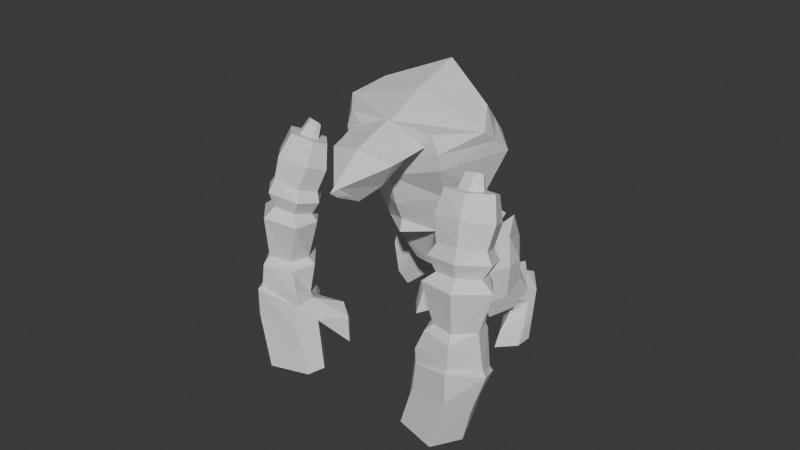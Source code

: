 # Source: GarutiaR.blend  (saved by Blender 4.0.36; exported with 4.5.12 LTS)
import bpy
from mathutils import Matrix  # noqa: F401  (used for matrix-valued properties, if any)

bpy.ops.wm.read_factory_settings(use_empty=True)
scene = bpy.context.scene
scene.name = 'Scene'

# ---- collections
col_collection = bpy.data.collections.new('Collection'); scene.collection.children.link(col_collection)

# ---- materials (node trees are filled in below, after node groups)
mat_material = bpy.data.materials.new('Material')
mat_material.alpha_threshold = 0.0
mat_material.use_transparent_shadow = False
mat_material.roughness = 0.5
mat_material.line_color = (0.0, 0.0, 0.0, 1.0)

# ---- material node trees
mat_material.use_nodes = True; mat_material.node_tree.nodes.clear()
_N = mat_material.node_tree.nodes; _L = mat_material.node_tree.links
n0 = _N.new('ShaderNodeOutputMaterial'); n0.name = 'Material Output'; n0.location = (300, 300)
n1 = _N.new('ShaderNodeBsdfPrincipled'); n1.name = 'Principled BSDF'; n1.location = (10, 300)
n1.inputs[3].default_value = 1.45
_L.new(n1.outputs[0], n0.inputs[0])
n0.is_active_output = True

# ---- world
world_world = bpy.data.worlds.new('World'); scene.world = world_world
world_world.use_nodes = True; world_world.node_tree.nodes.clear()
_N = world_world.node_tree.nodes; _L = world_world.node_tree.links
n0 = _N.new('ShaderNodeOutputWorld'); n0.name = 'World Output'; n0.location = (300, 300)
n1 = _N.new('ShaderNodeBackground'); n1.name = 'Background'; n1.location = (10, 300)
n1.inputs[0].default_value = (0.05088, 0.05088, 0.05088, 1.0)
_L.new(n1.outputs[0], n0.inputs[0])
n0.is_active_output = True
world_world.color = (0.05088, 0.05088, 0.05088)
world_world.use_sun_shadow = False
world_world.sun_shadow_jitter_overblur = 0.0

# ---- meshes
me_cylinder_001 = bpy.data.meshes.new('Cylinder.001')
me_cylinder_001.from_pydata([(0.0, 1.0, -1.0), (3.752e-17, 1.165, 1.203), (0.866, 0.5269, -0.9314), (0.866, 0.6206, 1.214), (0.866, -0.4262, -0.8585), (0.866, -0.05295, 1.348), (6.872e-17, -1.065, -0.7005), (6.155e-17, -0.5972, 1.36), (-0.866, -0.4262, -0.8585), (-0.866, -0.05295, 1.348), (-0.866, 0.5269, -0.9314), (-0.866, 0.6206, 1.214), (6.685e-08, 1.377, -1.251), (1.109, 0.53, -1.359), (1.109, -0.5177, -1.371), (6.685e-08, -1.246, -1.348), (-1.109, -0.5177, -1.371), (-1.109, 0.53, -1.359), (1.162e-07, 1.272, -1.899), (0.7901, 0.5055, -2.009), (0.7901, -0.4069, -2.009), (1.162e-07, -0.863, -2.009), (-0.7901, -0.4069, -2.009), (-0.7901, 0.5055, -2.009), (1.014e-07, 1.406, -2.223), (0.8859, 0.7578, -2.35), (1.237, -0.5065, -2.465), (1.014e-07, -1.291, -2.543), (-1.237, -0.5065, -2.465), (-0.8859, 0.7578, -2.35), (1.118e-07, 1.213, -3.778), (0.8185, 0.6815, -4.085), (0.801, -0.1397, -4.275), (1.118e-07, -0.7206, -4.357), (-0.801, -0.1397, -4.275), (-0.8185, 0.6815, -4.085), (2.766e-17, 1.225, 0.07914), (1.048, 0.6633, 0.1145), (1.048, -0.3233, 0.2391), (7.889e-17, -1.04, 0.3427), (-1.048, -0.3233, 0.2391), (-1.048, 0.6633, 0.1145), (7.452e-08, 1.572, -4.102), (0.8608, 0.8724, -4.329), (0.9459, -0.04783, -5.339), (7.452e-08, -0.957, -4.769), (-1.059, -0.2071, -4.607), (-1.059, 0.8687, -4.312), (7.549e-08, 1.674, -5.628), (1.053, 0.9654, -6.006), (1.025, 0.04517, -5.863), (7.549e-08, -0.8465, -5.853), (-1.379, -0.02724, -5.53), (-1.024, 0.9179, -5.681), (-5.169e-08, 1.871, -5.897), (1.154, 1.111, -6.22), (1.154, 0.06655, -6.186), (-5.169e-08, -1.042, -5.956), (-1.338, 0.06655, -6.186), (-1.443, 0.855, -5.744), (-4.188e-08, 2.352, -9.006), (0.3773, 1.685, -9.213), (0.3773, 0.8942, -9.453), (-0.5345, -0.1028, -9.645), (-1.922, 0.8628, -9.309), (-1.922, 1.653, -9.068), (0.7153, 0.3553, -7.801), (0.7153, 1.401, -7.647), (-1.675, 1.069, -6.737), (-1.44, 0.2704, -7.411), (-4.517e-08, -0.7549, -7.253), (-4.517e-08, 2.197, -6.355), (1.931e-17, 0.7372, 1.241), (0.4457, 0.4572, 1.247), (0.4457, 0.1105, 1.316), (3.167e-17, -0.1696, 1.322), (-0.4457, 0.1105, 1.316), (-0.4457, 0.4572, 1.247), (0.0, 0.6925, 1.83), (0.3054, 0.5585, 1.867), (0.3054, 0.3856, 1.974), (0.0, 0.2516, 2.011), (-0.3054, 0.3856, 1.974), (-0.3054, 0.5585, 1.867), (-0.433, 0.7635, -0.9657), (-0.433, 0.8928, 1.209), (-0.5544, 0.9534, -1.305), (-0.3951, 0.889, -1.954), (-0.4429, 1.082, -2.287), (-0.4093, 0.9474, -3.931), (-0.524, 0.9444, 0.0968), (-0.5296, 1.22, -4.207), (-0.5265, 1.32, -5.817), (-0.669, 1.491, -6.059), (-0.9611, 2.325, -8.916), (-0.7199, 1.756, -6.806), (-0.2228, 0.5972, 1.244), (-0.1527, 0.6255, 1.848), (-1.952, 2.392, -6.498), (-1.968, 2.72, -7.812), (-1.403, 2.463, -6.105), (-1.717, 2.681, -6.723), (-0.1811, 4.632, 3.001), (-0.6515, 6.226, 1.429), (-1.421, 1.319, 1.584), (-1.902, 3.643, -1.567), (-1.414, 7.875, -1.07), (-2.182, 5.359, -3.638), (-1.877, 4.175, -2.236), (-0.8708, 6.789, -0.04138), (-1.941, 7.113, 1.811), (-3.395, 1.963, 0.9158), (-3.213, 3.214, -1.764), (-2.137, 5.926, 3.951), (-1.855, 8.048, -1.033), (-2.685, 5.573, -3.674), (-2.869, 4.547, -2.073), (-1.958, 7.332, 0.5298), (0.3986, 3.299, 2.45), (-1.218, 4.988, -1.133), (-1.238, 6.435, -2.424), (-0.7923, 5.484, -1.518), (-2.262, 6.837, -2.337), (-0.1629, 1.971, 3.275), (-1.731, 0.8951, 3.076), (-2.305, 4.932, 5.692), (-0.4712, 3.241, 4.178), (-3.371, 1.535, 3.288), (-2.9, 3.002, 4.496), (-0.4695, 5.268, 2.036), (-1.505, 2.57, 0.2041), (-2.137, 6.256, 2.451), (-3.288, 2.641, -0.3982), (-0.2804, 3.739, 0.6388), (-0.3255, 3.94, 3.587), (0.0795, 2.65, 2.883), (-2.313, 5.174, 4.436), (-1.442, 1.038, 2.272), (-3.431, 1.62, 1.879), (-0.5605, 5.747, 1.733), (-1.703, 3.107, -0.6816), (-2.02, 6.737, 2.205), (-3.181, 3.204, -1.167), (-0.5072, 4.268, -0.2679), (-1.155, 6.545, -1.821), (-1.24, 7.236, -1.171), (-0.9789, 6.714, -0.6765), (-0.9412, 6.088, -1.386), (-0.566, 6.307, -1.642), (-0.5801, 6.966, -1.4), (-0.182, 6.816, -1.115), (-0.2256, 6.174, -1.384), (-4.435, 6.3, 3.364), (-3.446, 7.322, 1.668), (-5.216, 2.808, 1.907), (-4.03, 4.478, -1.386), (-2.296, 8.221, -0.9952), (-3.187, 5.754, -3.552), (-3.861, 4.954, -2.067), (-3.152, 7.684, 0.1534), (-5.609, 5.656, 2.963), (-3.872, 6.029, -0.9066), (-3.286, 7.239, -2.25), (-4.011, 6.746, -1.244), (-5.722, 4.152, 3.749), (-5.017, 2.184, 3.356), (-4.758, 4.922, 4.544), (-3.996, 6.651, 2.337), (-4.683, 3.817, 0.4754), (-5.044, 5.607, 1.045), (-4.596, 5.615, 3.951), (-5.625, 4.887, 3.37), (-5.263, 2.537, 2.599), (-3.721, 6.986, 2.003), (-4.357, 4.148, -0.4552), (-4.7, 5.913, 0.09005), (-3.234, 7.36, -1.644), (-2.759, 7.832, -1.041), (-3.17, 7.574, -0.4895), (-3.582, 7.124, -1.161), (-3.802, 7.576, -1.365), (-3.442, 8.089, -1.156), (-3.804, 8.236, -0.8059), (-4.111, 7.699, -1.052), (0.1831, 8.314, -3.759), (0.06125, 7.227, -1.244), (0.5181, 7.468, -4.184), (0.1932, 6.123, -1.953), (0.2241, 6.707, -4.952), (-0.5488, 5.961, -5.312), (-0.4276, 5.546, -1.778), (-0.58, 7.008, -4.88), (-0.8785, 6.012, -2.205), (-0.5007, 7.9, -4.093), (-0.7633, 7.459, -3.577), (0.1955, 8.01, -2.364), (0.4924, 6.991, -3.146), (0.3402, 6.152, -3.358), (-0.662, 5.306, -3.765), (-0.7882, 6.661, -3.52), (-0.6554, 7.677, -3.775), (0.3579, 8.973, -3.833), (0.6961, 8.277, -4.892), (0.402, 7.515, -5.659), (-0.374, 6.776, -6.103), (-0.402, 7.816, -5.587), (-0.1266, 8.589, -4.621), (0.455, 8.972, -4.273), (0.5721, 8.506, -4.986), (0.388, 8.043, -5.515), (-0.08899, 7.677, -5.89), (-0.1329, 8.237, -5.469), (0.03717, 8.701, -4.812), (0.6133, 9.664, -4.464), (0.8838, 9.161, -5.153), (0.6946, 8.729, -5.652), (0.1079, 8.162, -5.814), (-0.04763, 9.01, -5.587), (0.04382, 9.476, -4.96), (0.5631, 9.632, -5.879), (0.8673, 9.005, -6.501), (0.6574, 8.499, -6.912), (-0.1574, 7.961, -7.196), (-0.2717, 8.855, -6.829), (-0.08639, 9.387, -6.296), (0.4815, 9.683, -7.493), (0.8158, 9.058, -7.614), (0.5658, 8.361, -7.824), (-0.2572, 7.77, -7.91), (-0.3631, 8.706, -7.689), (-0.1339, 9.47, -7.482), (-0.02128, 9.431, -5.628), (-0.1597, 8.933, -6.208), (0.04844, 8.292, -6.409), (0.676, 8.614, -6.282), (0.8756, 9.083, -5.827), (0.5882, 9.648, -5.172), (0.3626, 9.343, -7.561), (0.5564, 8.981, -7.631), (0.4115, 8.577, -7.753), (-0.01828, 8.354, -7.767), (-0.1271, 8.784, -7.704), (0.005769, 9.223, -7.566), (-3.644, 9.815, -3.432), (-3.811, 8.746, -0.9137), (-4.37, 9.386, -3.767), (-4.532, 7.976, -1.55), (-4.59, 8.595, -4.541), (-4.376, 7.462, -4.985), (-4.299, 7.064, -1.447), (-3.793, 8.268, -4.605), (-3.757, 7.141, -1.959), (-3.335, 9.012, -3.851), (-3.286, 8.449, -3.362), (-3.654, 9.52, -2.036), (-4.473, 8.938, -2.722), (-4.785, 8.162, -2.921), (-4.441, 6.788, -3.443), (-3.651, 7.784, -3.276), (-3.288, 8.709, -3.551), (-3.469, 10.47, -3.506), (-4.193, 10.19, -4.474), (-4.412, 9.404, -5.248), (-4.201, 8.277, -5.776), (-3.615, 9.076, -5.313), (-3.354, 9.855, -4.346), (-3.594, 10.56, -3.927), (-3.992, 10.3, -4.597), (-4.127, 9.814, -5.13), (-3.965, 9.197, -5.559), (-3.611, 9.602, -5.172), (-3.45, 10.07, -4.514), (-3.402, 11.24, -4.122), (-3.938, 11.05, -4.742), (-4.051, 10.59, -5.247), (-3.877, 9.725, -5.474), (-3.313, 10.29, -5.309), (-3.092, 10.71, -4.692), (-3.528, 11.24, -5.53), (-4.144, 10.97, -6.073), (-4.268, 10.43, -6.491), (-3.911, 9.433, -6.876), (-3.343, 10.06, -6.567), (-3.174, 10.6, -6.033), (-3.61, 11.29, -7.144), (-4.196, 11.02, -7.186), (-4.359, 10.29, -7.403), (-4.0, 9.238, -7.59), (-3.434, 9.911, -7.427), (-3.221, 10.68, -7.218), (-3.133, 10.65, -5.362), (-3.328, 10.18, -5.938), (-3.829, 9.813, -6.078), (-4.16, 10.51, -5.869), (-4.041, 11.01, -5.407), (-3.465, 11.24, -4.826), (-3.688, 10.93, -7.215), (-4.028, 10.78, -7.24), (-4.123, 10.36, -7.366), (-3.89, 9.873, -7.436), (-3.586, 10.14, -7.409), (-3.463, 10.58, -7.27), (-4.031, -0.6556, 0.4888), (-2.595, -0.329, 1.883), (-3.532, 1.063, 0.9839), (-1.92, 0.9561, 2.53), (-3.366, 1.444, 2.032), (-4.148, -1.169, 0.8231), (-3.88, 0.2469, 0.07767), (-2.321, 0.2325, 2.141), (-3.137, 0.4591, 0.8419), (-3.625, 1.1, 0.9919), (-3.407, 1.39, 3.345), (-4.218, -0.9575, 0.4231), (-3.891, -0.1656, 2.308), (-4.335, -1.439, 0.668), (-3.457, 1.494, 2.014), (-3.645, 0.619, 2.864), (-3.908, 0.2578, 0.08005), (-4.214, -0.5837, 0.5045), (-5.052, 0.6346, 2.093), (-3.718, 1.137, 0.9999), (-4.894, 2.123, 2.783), (-3.553, 1.517, 2.048), (-4.335, -1.096, 0.839), (-3.936, 0.2688, 0.08244), (-4.969, 1.271, 2.367), (-4.345, 0.9329, 0.945), (-6.783, 3.661, -0.4211), (-6.467, 3.702, 1.755), (-7.699, 3.887, -0.2004), (-7.424, 3.873, 1.922), (-8.157, 3.113, -0.08827), (-7.74, 3.323, 2.083), (-7.761, 1.979, -0.03802), (-7.313, 2.271, 1.984), (-6.773, 1.891, -0.3542), (-6.356, 2.1, 1.817), (-6.315, 2.664, -0.4663), (-6.04, 2.65, 1.656), (-6.625, 3.976, -0.6854), (-7.937, 4.078, -0.5865), (-8.451, 3.232, -0.5547), (-7.919, 1.86, -0.6722), (-6.679, 1.667, -0.8953), (-6.165, 2.513, -0.927), (-6.745, 3.918, -1.323), (-7.763, 3.861, -1.279), (-8.21, 3.123, -1.24), (-7.801, 2.197, -1.343), (-6.947, 2.008, -1.483), (-6.501, 2.746, -1.521), (-6.714, 4.04, -1.65), (-7.753, 4.146, -1.613), (-8.664, 3.377, -1.62), (-8.068, 1.874, -1.855), (-6.687, 1.632, -2.0), (-6.337, 2.896, -1.885), (-6.974, 3.949, -3.183), (-7.921, 4.11, -3.339), (-8.329, 3.442, -3.496), (-7.982, 2.41, -3.676), (-7.049, 2.311, -3.742), (-6.613, 2.954, -3.59), (-6.557, 3.798, 0.6388), (-7.666, 4.082, 0.8583), (-8.135, 3.279, 1.023), (-7.638, 1.956, 0.9946), (-6.461, 1.8, 0.7011), (-5.991, 2.602, 0.5364), (-6.833, 4.252, -3.519), (-7.887, 4.304, -3.582), (-8.513, 3.663, -4.532), (-8.141, 2.237, -4.074), (-6.911, 2.088, -4.108), (-6.353, 2.945, -3.861), (-6.946, 4.398, -5.035), (-8.174, 4.585, -5.219), (-8.586, 3.815, -5.043), (-8.203, 2.371, -5.153), (-6.666, 2.046, -5.079), (-6.503, 3.067, -5.213), (-6.878, 4.569, -5.31), (-8.206, 4.783, -5.421), (-8.713, 3.937, -5.344), (-8.309, 2.217, -5.247), (-6.722, 2.179, -5.726), (-6.205, 2.723, -5.337), (-6.974, 5.087, -8.411), (-7.623, 4.823, -8.53), (-8.036, 4.194, -8.735), (-7.816, 2.753, -9.024), (-6.199, 2.54, -8.944), (-5.786, 3.169, -8.738), (-8.394, 3.928, -7.023), (-7.866, 4.767, -6.914), (-6.021, 2.774, -6.365), (-6.672, 2.323, -6.965), (-8.307, 2.504, -6.544), (-6.767, 4.851, -5.777), (-6.672, 3.355, 1.811), (-7.165, 3.443, 1.897), (-7.327, 3.16, 1.979), (-7.108, 2.619, 1.928), (-6.615, 2.531, 1.842), (-6.453, 2.814, 1.76), (-6.632, 3.294, 2.396), (-6.937, 3.4, 2.485), (-7.011, 3.255, 2.598), (-6.828, 2.93, 2.594), (-6.522, 2.824, 2.505), (-6.449, 2.968, 2.392), (-6.549, 3.162, -0.4437), (-6.254, 3.176, 1.706), (-6.395, 3.244, -0.8062), (-6.623, 3.332, -1.422), (-6.525, 3.468, -1.767), (-6.793, 3.452, -3.387), (-6.274, 3.2, 0.5876), (-6.593, 3.599, -3.69), (-6.718, 3.748, -5.288), (-6.546, 3.796, -5.557), (-6.209, 4.383, -8.468), (-6.455, 4.006, -6.316), (-6.563, 3.084, 1.785), (-6.54, 3.131, 2.394), (-5.127, 3.637, -6.227), (-5.093, 3.946, -7.545), (-5.489, 4.065, -5.756), (-5.197, 4.046, -6.426)], [], [(36, 1, 3, 37), (37, 3, 5, 38), (38, 5, 7, 39), (39, 7, 9, 40), (40, 9, 11, 41), (90, 85, 1, 36), (84, 0, 12, 86), (6, 8, 16, 15), (2, 4, 14, 13), (8, 10, 17, 16), (0, 2, 13, 12), (4, 6, 15, 14), (86, 12, 18, 87), (15, 16, 22, 21), (13, 14, 20, 19), (16, 17, 23, 22), (14, 15, 21, 20), (12, 13, 19, 18), (21, 22, 28, 27), (19, 20, 26, 25), (22, 23, 29, 28), (20, 21, 27, 26), (18, 19, 25, 24), (87, 18, 24, 88), (88, 24, 30, 89), (27, 28, 34, 33), (25, 26, 32, 31), (28, 29, 35, 34), (26, 27, 33, 32), (24, 25, 31, 30), (84, 90, 36, 0), (8, 40, 41, 10), (6, 39, 40, 8), (4, 38, 39, 6), (2, 37, 38, 4), (0, 36, 37, 2), (31, 32, 44, 43), (34, 35, 47, 46), (32, 33, 45, 44), (30, 31, 43, 42), (89, 30, 42, 91), (33, 34, 46, 45), (46, 47, 53, 52), (44, 45, 51, 50), (42, 43, 49, 48), (91, 42, 48, 92), (45, 46, 52, 51), (43, 44, 50, 49), (50, 51, 57, 56), (48, 49, 55, 54), (92, 48, 54, 93), (51, 52, 58, 57), (49, 50, 56, 55), (52, 53, 59, 58), (67, 66, 62, 61), (69, 68, 65, 64), (66, 70, 63, 62), (71, 67, 61, 60), (95, 71, 60, 94), (70, 69, 64, 63), (57, 58, 69, 70), (93, 54, 71, 95), (54, 55, 67, 71), (56, 57, 70, 66), (58, 59, 68, 69), (55, 56, 66, 67), (61, 62, 63, 64, 65, 94, 60), (9, 7, 75, 76), (5, 3, 73, 74), (11, 9, 76, 77), (7, 5, 74, 75), (85, 11, 77, 96), (3, 1, 72, 73), (96, 77, 83, 97), (76, 75, 81, 82), (74, 73, 79, 80), (77, 76, 82, 83), (75, 74, 80, 81), (73, 72, 78, 79), (72, 96, 97, 78), (1, 85, 96, 72), (93, 95, 101, 100), (68, 95, 94, 65), (53, 92, 93, 59), (47, 91, 92, 53), (35, 89, 91, 47), (10, 41, 90, 84), (29, 88, 89, 35), (23, 87, 88, 29), (17, 86, 87, 23), (10, 84, 86, 17), (41, 11, 85, 90), (98, 100, 101, 99), (68, 59, 98, 99), (95, 68, 99, 101), (59, 93, 100, 98), (78, 97, 83, 82, 81, 80, 79), (133, 118, 104, 130), (131, 113, 102, 129), (122, 120, 107, 115), (121, 108, 107, 120), (117, 109, 106, 114), (110, 103, 109, 117), (119, 105, 108, 121), (105, 112, 116, 108), (108, 116, 115, 107), (130, 104, 111, 132), (134, 136, 125, 126), (135, 134, 126, 123), (103, 119, 121, 109), (109, 121, 147, 146), (114, 106, 120, 122), (129, 102, 118, 133), (123, 128, 127, 124), (126, 125, 128, 123), (138, 137, 124, 127), (137, 135, 123, 124), (139, 129, 133, 143), (140, 130, 132, 142), (141, 131, 129, 139), (143, 133, 130, 140), (104, 118, 135, 137), (111, 104, 137, 138), (118, 102, 134, 135), (102, 113, 136, 134), (119, 143, 140, 105), (110, 141, 139, 103), (105, 140, 142, 112), (103, 139, 143, 119), (147, 144, 148, 151), (106, 109, 146, 145), (121, 120, 144, 147), (120, 106, 145, 144), (145, 146, 150, 149), (146, 147, 151, 150), (144, 145, 149, 148), (149, 150, 151, 148), (169, 168, 154, 160), (131, 167, 152, 113), (122, 115, 157, 162), (163, 162, 157, 158), (117, 114, 156, 159), (110, 117, 159, 153), (161, 163, 158, 155), (155, 158, 116, 112), (158, 157, 115, 116), (168, 132, 111, 154), (170, 166, 125, 136), (171, 164, 166, 170), (153, 159, 163, 161), (159, 178, 179, 163), (114, 122, 162, 156), (167, 169, 160, 152), (164, 165, 127, 128), (166, 164, 128, 125), (138, 127, 165, 172), (172, 165, 164, 171), (173, 175, 169, 167), (174, 142, 132, 168), (141, 173, 167, 131), (175, 174, 168, 169), (154, 172, 171, 160), (111, 138, 172, 154), (160, 171, 170, 152), (152, 170, 136, 113), (161, 155, 174, 175), (110, 153, 173, 141), (155, 112, 142, 174), (153, 161, 175, 173), (179, 183, 180, 176), (156, 177, 178, 159), (163, 179, 176, 162), (162, 176, 177, 156), (177, 181, 182, 178), (178, 182, 183, 179), (176, 180, 181, 177), (181, 180, 183, 182), (195, 185, 187, 196), (196, 187, 197), (197, 187, 190, 198), (198, 190, 192, 199), (199, 192, 194, 200), (200, 194, 185, 195), (193, 200, 195, 184), (191, 199, 200, 193), (189, 198, 199, 191), (188, 197, 198, 189), (186, 196, 197, 188), (184, 195, 196, 186), (193, 184, 201, 206), (189, 191, 205, 204), (186, 188, 203, 202), (191, 193, 206, 205), (184, 186, 202, 201), (188, 189, 204, 203), (205, 206, 212, 211), (203, 204, 210, 209), (201, 202, 208, 207), (206, 201, 207, 212), (204, 205, 211, 210), (202, 203, 209, 208), (207, 208, 214, 213), (212, 207, 213, 218), (210, 211, 217, 216), (208, 209, 215, 214), (211, 212, 218, 217), (209, 210, 216, 215), (232, 231, 224, 223), (234, 233, 222, 221), (236, 235, 220, 219), (231, 236, 219, 224), (233, 232, 223, 222), (235, 234, 221, 220), (222, 223, 229, 228), (220, 221, 227, 226), (223, 224, 230, 229), (221, 222, 228, 227), (219, 220, 226, 225), (224, 219, 225, 230), (214, 215, 234, 235), (216, 217, 232, 233), (218, 213, 236, 231), (213, 214, 235, 236), (215, 216, 233, 234), (217, 218, 231, 232), (230, 225, 237, 242), (228, 229, 241, 240), (226, 227, 239, 238), (229, 230, 242, 241), (227, 228, 240, 239), (225, 226, 238, 237), (238, 239, 240, 241, 242, 237), (185, 192, 190, 187), (192, 185, 194), (254, 255, 246, 244), (255, 256, 246), (256, 257, 249, 246), (257, 258, 251, 249), (258, 259, 253, 251), (259, 254, 244, 253), (252, 243, 254, 259), (250, 252, 259, 258), (248, 250, 258, 257), (247, 248, 257, 256), (245, 247, 256, 255), (243, 245, 255, 254), (252, 265, 260, 243), (248, 263, 264, 250), (245, 261, 262, 247), (250, 264, 265, 252), (243, 260, 261, 245), (247, 262, 263, 248), (264, 270, 271, 265), (262, 268, 269, 263), (260, 266, 267, 261), (265, 271, 266, 260), (263, 269, 270, 264), (261, 267, 268, 262), (266, 272, 273, 267), (271, 277, 272, 266), (269, 275, 276, 270), (267, 273, 274, 268), (270, 276, 277, 271), (268, 274, 275, 269), (291, 282, 283, 290), (293, 280, 281, 292), (295, 278, 279, 294), (290, 283, 278, 295), (292, 281, 282, 291), (294, 279, 280, 293), (281, 287, 288, 282), (279, 285, 286, 280), (282, 288, 289, 283), (280, 286, 287, 281), (278, 284, 285, 279), (283, 289, 284, 278), (273, 294, 293, 274), (275, 292, 291, 276), (277, 290, 295, 272), (272, 295, 294, 273), (274, 293, 292, 275), (276, 291, 290, 277), (289, 301, 296, 284), (287, 299, 300, 288), (285, 297, 298, 286), (288, 300, 301, 289), (286, 298, 299, 287), (284, 296, 297, 285), (297, 296, 301, 300, 299, 298), (244, 246, 249, 251), (251, 253, 244), (316, 312, 305, 306), (310, 309, 303, 307), (318, 308, 302, 313), (308, 310, 307, 302), (311, 316, 306, 304), (304, 306, 310, 308), (311, 304, 308, 318), (306, 305, 309, 310), (305, 312, 317, 309), (302, 307, 315, 313), (309, 317, 314, 303), (307, 303, 314, 315), (316, 323, 322, 312), (327, 324, 320, 326), (318, 313, 319, 325), (325, 319, 324, 327), (311, 321, 323, 316), (321, 325, 327, 323), (311, 318, 325, 321), (323, 327, 326, 322), (322, 326, 317, 312), (319, 313, 315, 324), (326, 320, 314, 317), (324, 315, 314, 320), (364, 329, 331, 365), (365, 331, 333, 366), (366, 333, 335, 367), (367, 335, 337, 368), (368, 337, 339, 369), (418, 413, 329, 364), (412, 328, 340, 414), (334, 336, 344, 343), (330, 332, 342, 341), (336, 338, 345, 344), (328, 330, 341, 340), (332, 334, 343, 342), (414, 340, 346, 415), (343, 344, 350, 349), (341, 342, 348, 347), (344, 345, 351, 350), (342, 343, 349, 348), (340, 341, 347, 346), (349, 350, 356, 355), (347, 348, 354, 353), (350, 351, 357, 356), (348, 349, 355, 354), (346, 347, 353, 352), (415, 346, 352, 416), (416, 352, 358, 417), (355, 356, 362, 361), (353, 354, 360, 359), (356, 357, 363, 362), (354, 355, 361, 360), (352, 353, 359, 358), (412, 418, 364, 328), (336, 368, 369, 338), (334, 367, 368, 336), (332, 366, 367, 334), (330, 365, 366, 332), (328, 364, 365, 330), (359, 360, 372, 371), (362, 363, 375, 374), (360, 361, 373, 372), (358, 359, 371, 370), (417, 358, 370, 419), (361, 362, 374, 373), (374, 375, 381, 380), (372, 373, 379, 378), (370, 371, 377, 376), (419, 370, 376, 420), (373, 374, 380, 379), (371, 372, 378, 377), (378, 379, 385, 384), (376, 377, 383, 382), (420, 376, 382, 421), (379, 380, 386, 385), (377, 378, 384, 383), (380, 381, 387, 386), (395, 394, 390, 389), (397, 396, 393, 392), (394, 398, 391, 390), (399, 395, 389, 388), (423, 399, 388, 422), (398, 397, 392, 391), (385, 386, 397, 398), (421, 382, 399, 423), (382, 383, 395, 399), (384, 385, 398, 394), (386, 387, 396, 397), (383, 384, 394, 395), (389, 390, 391, 392, 393, 422, 388), (337, 335, 403, 404), (333, 331, 401, 402), (339, 337, 404, 405), (335, 333, 402, 403), (413, 339, 405, 424), (331, 329, 400, 401), (424, 405, 411, 425), (404, 403, 409, 410), (402, 401, 407, 408), (405, 404, 410, 411), (403, 402, 408, 409), (401, 400, 406, 407), (400, 424, 425, 406), (329, 413, 424, 400), (421, 423, 429, 428), (396, 423, 422, 393), (381, 420, 421, 387), (375, 419, 420, 381), (363, 417, 419, 375), (338, 369, 418, 412), (357, 416, 417, 363), (351, 415, 416, 357), (345, 414, 415, 351), (338, 412, 414, 345), (369, 339, 413, 418), (426, 428, 429, 427), (396, 387, 426, 427), (423, 396, 427, 429), (387, 421, 428, 426), (406, 425, 411, 410, 409, 408, 407)])
_uv = me_cylinder_001.uv_layers.new(name='UVMap')
_uv.uv.foreach_set('vector', [0.2222, 0.7286, 0.2231, 0.77, 0.1856, 0.7723, 0.1786, 0.7319, 0.6927, 0.4811, 0.6885, 0.522, 0.6648, 0.5206, 0.6584, 0.4851, 0.6584, 0.4851, 0.6648, 0.5206, 0.631, 0.5339, 0.6142, 0.4949, 0.617, 0.2187, 0.6072, 0.2583, 0.5697, 0.2569, 0.5704, 0.2145, 0.7818, 0.4869, 0.7655, 0.5246, 0.7452, 0.514, 0.7483, 0.4803, 0.7285, 0.4794, 0.7296, 0.5168, 0.712, 0.5181, 0.7079, 0.4794, 0.7299, 0.4395, 0.7115, 0.4389, 0.7038, 0.4244, 0.7298, 0.4242, 0.6179, 0.1804, 0.5785, 0.1742, 0.5735, 0.1537, 0.6222, 0.1561, 0.686, 0.4416, 0.6503, 0.4465, 0.6495, 0.4262, 0.6852, 0.4242, 0.7868, 0.4469, 0.7497, 0.4404, 0.7544, 0.423, 0.7924, 0.4243, 0.2164, 0.6886, 0.1803, 0.6927, 0.1718, 0.6768, 0.2231, 0.6734, 0.6503, 0.4465, 0.6099, 0.4554, 0.6037, 0.4319, 0.6495, 0.4262, 0.7298, 0.4242, 0.7038, 0.4244, 0.7071, 0.4007, 0.7279, 0.3987, 0.6222, 0.1561, 0.5735, 0.1537, 0.5819, 0.1286, 0.6154, 0.1289, 0.6852, 0.4242, 0.6495, 0.4262, 0.6454, 0.3995, 0.6822, 0.3986, 0.7924, 0.4243, 0.7544, 0.423, 0.7504, 0.3955, 0.7878, 0.3955, 0.6495, 0.4262, 0.6037, 0.4319, 0.6085, 0.4048, 0.6454, 0.3995, 0.2231, 0.6734, 0.1718, 0.6768, 0.177, 0.6507, 0.2176, 0.6499, 0.6154, 0.1289, 0.5819, 0.1286, 0.5697, 0.1083, 0.6235, 0.1051, 0.6822, 0.3986, 0.6454, 0.3995, 0.6467, 0.3773, 0.6927, 0.383, 0.7878, 0.3955, 0.7504, 0.3955, 0.7431, 0.3803, 0.7926, 0.373, 0.6454, 0.3995, 0.6085, 0.4048, 0.5965, 0.3837, 0.6467, 0.3773, 0.2176, 0.6499, 0.177, 0.6507, 0.1794, 0.6349, 0.2199, 0.6372, 0.7279, 0.3987, 0.7071, 0.4007, 0.7032, 0.3883, 0.7235, 0.3845, 0.7235, 0.3845, 0.7032, 0.3883, 0.7032, 0.3299, 0.721, 0.323, 0.6235, 0.1051, 0.5697, 0.1083, 0.5755, 0.03882, 0.6119, 0.03628, 0.6927, 0.383, 0.6467, 0.3773, 0.643, 0.3116, 0.6796, 0.313, 0.7926, 0.373, 0.7431, 0.3803, 0.7398, 0.3159, 0.7698, 0.3048, 0.6467, 0.3773, 0.5965, 0.3837, 0.6048, 0.311, 0.643, 0.3116, 0.2199, 0.6372, 0.1794, 0.6349, 0.176, 0.5712, 0.2125, 0.5802, 0.7299, 0.4395, 0.7285, 0.4794, 0.7079, 0.4794, 0.7115, 0.4389, 0.7868, 0.4469, 0.7818, 0.4869, 0.7483, 0.4803, 0.7497, 0.4404, 0.6179, 0.1804, 0.617, 0.2187, 0.5704, 0.2145, 0.5785, 0.1742, 0.6503, 0.4465, 0.6584, 0.4851, 0.6142, 0.4949, 0.6099, 0.4554, 0.686, 0.4416, 0.6927, 0.4811, 0.6584, 0.4851, 0.6503, 0.4465, 0.2164, 0.6886, 0.2222, 0.7286, 0.1786, 0.7319, 0.1803, 0.6927, 0.4255, 0.7936, 0.3952, 0.7906, 0.3938, 0.7516, 0.4313, 0.7839, 0.8819, 0.5215, 0.8533, 0.5138, 0.8537, 0.5017, 0.8902, 0.5076, 0.3952, 0.7906, 0.3597, 0.7959, 0.3512, 0.781, 0.3938, 0.7516, 0.8995, 0.2088, 0.867, 0.2029, 0.8686, 0.1929, 0.9051, 0.1942, 0.8358, 0.519, 0.8182, 0.5236, 0.8108, 0.508, 0.8333, 0.505, 0.8903, 0.806, 0.859, 0.7998, 0.857, 0.7862, 0.8986, 0.7931, 0.8902, 0.5076, 0.8537, 0.5017, 0.8594, 0.4543, 0.8949, 0.4705, 0.3938, 0.7516, 0.3512, 0.781, 0.3463, 0.7419, 0.3947, 0.7321, 0.9051, 0.1942, 0.8686, 0.1929, 0.8566, 0.1397, 0.899, 0.1452, 0.8333, 0.505, 0.8108, 0.508, 0.8119, 0.4533, 0.8354, 0.448, 0.8986, 0.7931, 0.857, 0.7862, 0.8541, 0.7543, 0.9066, 0.759, 0.4313, 0.7839, 0.3938, 0.7516, 0.3947, 0.7321, 0.4272, 0.7229, 0.3947, 0.7321, 0.3463, 0.7419, 0.3399, 0.7363, 0.3951, 0.72, 0.899, 0.1452, 0.8566, 0.1397, 0.8557, 0.1308, 0.9013, 0.1347, 0.8354, 0.448, 0.8119, 0.4533, 0.8081, 0.4416, 0.8363, 0.4361, 0.9066, 0.759, 0.8541, 0.7543, 0.8597, 0.7337, 0.9121, 0.7545, 0.4272, 0.7229, 0.3947, 0.7321, 0.3951, 0.72, 0.4313, 0.7132, 0.8949, 0.4705, 0.8594, 0.4543, 0.8728, 0.4467, 0.9052, 0.4459, 0.4297, 0.657, 0.3908, 0.6605, 0.3951, 0.5945, 0.426, 0.5962, 0.915, 0.3992, 0.8773, 0.4115, 0.8823, 0.3222, 0.9135, 0.3218, 0.3908, 0.6605, 0.3426, 0.6852, 0.3438, 0.5893, 0.3951, 0.5945, 0.9051, 0.117, 0.8635, 0.0823, 0.8676, 0.02994, 0.8931, 0.03207, 0.8338, 0.4062, 0.8016, 0.4218, 0.8019, 0.3218, 0.8379, 0.3232, 0.9168, 0.712, 0.8627, 0.6937, 0.8541, 0.6284, 0.9095, 0.6307, 0.9121, 0.7545, 0.8597, 0.7337, 0.8627, 0.6937, 0.9168, 0.712, 0.8363, 0.4361, 0.8081, 0.4416, 0.8016, 0.4218, 0.8338, 0.4062, 0.9013, 0.1347, 0.8557, 0.1308, 0.8635, 0.0823, 0.9051, 0.117, 0.3951, 0.72, 0.3399, 0.7363, 0.3426, 0.6852, 0.3908, 0.6605, 0.9052, 0.4459, 0.8728, 0.4467, 0.8773, 0.4115, 0.915, 0.3992, 0.4313, 0.7132, 0.3951, 0.72, 0.3908, 0.6605, 0.4297, 0.657, 0.9411, 0.9744, 0.9237, 0.9552, 0.9237, 0.9125, 0.9774, 0.907, 0.9948, 0.9262, 0.9869, 0.9623, 0.9645, 0.9827, 0.5697, 0.2569, 0.6072, 0.2583, 0.5984, 0.2713, 0.5791, 0.2706, 0.6648, 0.5206, 0.6885, 0.522, 0.68, 0.5375, 0.665, 0.5366, 0.7452, 0.514, 0.7655, 0.5246, 0.7524, 0.5354, 0.7408, 0.529, 0.631, 0.5339, 0.6648, 0.5206, 0.665, 0.5366, 0.644, 0.5436, 0.7296, 0.5168, 0.7452, 0.514, 0.7408, 0.529, 0.7303, 0.5297, 0.1856, 0.7723, 0.2231, 0.77, 0.2156, 0.7838, 0.1963, 0.785, 0.7303, 0.5297, 0.7408, 0.529, 0.7333, 0.5522, 0.7274, 0.5515, 0.5791, 0.2706, 0.5984, 0.2713, 0.5894, 0.2996, 0.5773, 0.2972, 0.665, 0.5366, 0.68, 0.5375, 0.6794, 0.5636, 0.6723, 0.5664, 0.7408, 0.529, 0.7524, 0.5354, 0.7386, 0.557, 0.7333, 0.5522, 0.644, 0.5436, 0.665, 0.5366, 0.6723, 0.5664, 0.6607, 0.5713, 0.1963, 0.785, 0.2156, 0.7838, 0.2159, 0.8055, 0.2038, 0.8074, 0.7209, 0.5301, 0.7303, 0.5297, 0.7274, 0.5515, 0.7215, 0.5507, 0.712, 0.5181, 0.7296, 0.5168, 0.7303, 0.5297, 0.7209, 0.5301, 0.9933, 0.784, 0.9642, 0.7828, 0.9541, 0.7338, 0.9797, 0.7413, 0.8773, 0.4115, 0.8338, 0.4062, 0.8379, 0.3232, 0.8823, 0.3222, 0.8594, 0.4543, 0.8354, 0.448, 0.8363, 0.4361, 0.8728, 0.4467, 0.8537, 0.5017, 0.8333, 0.505, 0.8354, 0.448, 0.8594, 0.4543, 0.8533, 0.5138, 0.8358, 0.519, 0.8333, 0.505, 0.8537, 0.5017, 0.7497, 0.4404, 0.7483, 0.4803, 0.7285, 0.4794, 0.7299, 0.4395, 0.7431, 0.3803, 0.7235, 0.3845, 0.721, 0.323, 0.7398, 0.3159, 0.7504, 0.3955, 0.7279, 0.3987, 0.7235, 0.3845, 0.7431, 0.3803, 0.7544, 0.423, 0.7298, 0.4242, 0.7279, 0.3987, 0.7504, 0.3955, 0.7497, 0.4404, 0.7299, 0.4395, 0.7298, 0.4242, 0.7544, 0.423, 0.7483, 0.4803, 0.7452, 0.514, 0.7296, 0.5168, 0.7285, 0.4794, 0.7565, 0.9046, 0.7347, 0.9167, 0.746, 0.8925, 0.7636, 0.8554, 0.9858, 0.1931, 0.9598, 0.2212, 0.9516, 0.1561, 0.9858, 0.12, 0.9642, 0.7828, 0.9209, 0.7828, 0.9209, 0.7097, 0.9541, 0.7338, 0.7636, 0.9698, 0.7262, 0.9606, 0.7347, 0.9167, 0.7565, 0.9046, 0.3268, 0.7871, 0.3222, 0.7912, 0.3177, 0.7954, 0.3109, 0.7924, 0.3108, 0.7801, 0.32, 0.7718, 0.3268, 0.7748, 0.5158, 0.3933, 0.5303, 0.4744, 0.4309, 0.451, 0.4465, 0.3883, 0.16, 0.6041, 0.1672, 0.6596, 0.07694, 0.6484, 0.08498, 0.6046, 0.5198, 0.8091, 0.534, 0.8523, 0.4714, 0.8543, 0.4591, 0.8406, 0.54, 0.9037, 0.4726, 0.9131, 0.4714, 0.8543, 0.534, 0.8523, 0.141, 0.8962, 0.09205, 0.9136, 0.09171, 0.859, 0.1025, 0.8465, 0.1715, 0.9362, 0.1191, 0.9651, 0.09205, 0.9136, 0.141, 0.8962, 0.5266, 0.9287, 0.4677, 0.9464, 0.4726, 0.9131, 0.54, 0.9037, 0.4677, 0.9464, 0.4124, 0.9513, 0.433, 0.9016, 0.4726, 0.9131, 0.4726, 0.9131, 0.433, 0.9016, 0.4591, 0.8406, 0.4714, 0.8543, 0.4465, 0.3883, 0.4309, 0.451, 0.3656, 0.4096, 0.3812, 0.3521, 0.07091, 0.6801, 0.1601, 0.6933, 0.1667, 0.7412, 0.06561, 0.7123, 0.01581, 0.6883, 0.07091, 0.6801, 0.06561, 0.7123, 0.008375, 0.7187, 0.1191, 0.9651, 0.01613, 0.9364, 0.01917, 0.9085, 0.09205, 0.9136, 0.09205, 0.9136, 0.01917, 0.9085, 0.03908, 0.8956, 0.07361, 0.8983, 0.1025, 0.8465, 0.09171, 0.859, 0.02326, 0.8569, 0.04336, 0.8182, 0.08498, 0.6046, 0.07694, 0.6484, 0.02146, 0.6572, 0.008375, 0.5861, 0.478, 0.5128, 0.3782, 0.5834, 0.3585, 0.5078, 0.415, 0.4972, 0.06561, 0.7123, 0.1667, 0.7412, 0.09611, 0.7952, 0.008375, 0.7187, 0.3585, 0.4498, 0.4262, 0.4744, 0.415, 0.4972, 0.3585, 0.5078, 0.4262, 0.4744, 0.504, 0.4947, 0.478, 0.5128, 0.415, 0.4972, 0.09521, 0.5853, 0.08498, 0.6046, 0.008375, 0.5861, 0.01023, 0.5456, 0.4484, 0.3466, 0.4465, 0.3883, 0.3812, 0.3521, 0.394, 0.3156, 0.1634, 0.5837, 0.16, 0.6041, 0.08498, 0.6046, 0.09521, 0.5853, 0.5175, 0.3503, 0.5158, 0.3933, 0.4465, 0.3883, 0.4484, 0.3466, 0.4309, 0.451, 0.5303, 0.4744, 0.504, 0.4947, 0.4262, 0.4744, 0.3656, 0.4096, 0.4309, 0.451, 0.4262, 0.4744, 0.3585, 0.4498, 0.02146, 0.6572, 0.07694, 0.6484, 0.07091, 0.6801, 0.01581, 0.6883, 0.07694, 0.6484, 0.1672, 0.6596, 0.1601, 0.6933, 0.07091, 0.6801, 0.5266, 0.9287, 0.54, 0.9761, 0.4764, 0.9872, 0.4677, 0.9464, 0.1715, 0.9362, 0.1797, 0.9557, 0.1186, 0.9863, 0.1191, 0.9651, 0.4677, 0.9464, 0.4764, 0.9872, 0.4183, 0.9729, 0.4124, 0.9513, 0.1191, 0.9651, 0.1186, 0.9863, 0.02598, 0.9863, 0.01613, 0.9364, 0.9921, 0.7091, 0.9749, 0.7265, 0.9749, 0.7023, 0.9786, 0.6863, 0.09171, 0.859, 0.09205, 0.9136, 0.07361, 0.8983, 0.07449, 0.8718, 0.01917, 0.9085, 0.02326, 0.8569, 0.04095, 0.8713, 0.03908, 0.8956, 0.02326, 0.8569, 0.09171, 0.859, 0.07449, 0.8718, 0.04095, 0.8713, 0.915, 0.6034, 0.8869, 0.6034, 0.8883, 0.5698, 0.9054, 0.5776, 0.9589, 0.4031, 0.9602, 0.3683, 0.9866, 0.3683, 0.9911, 0.3935, 0.9577, 0.2559, 0.9916, 0.2474, 0.9826, 0.2734, 0.9577, 0.2801, 0.9826, 0.2734, 0.9857, 0.2919, 0.9605, 0.2963, 0.9577, 0.2801, 0.6438, 0.6363, 0.7097, 0.6469, 0.7105, 0.7042, 0.6111, 0.7011, 0.01927, 0.3664, 0.09177, 0.363, 0.1002, 0.4053, 0.01613, 0.4257, 0.2846, 0.9872, 0.2208, 0.9679, 0.2328, 0.9538, 0.2979, 0.9449, 0.2993, 0.895, 0.2979, 0.9449, 0.2328, 0.9538, 0.2263, 0.8962, 0.7724, 0.9203, 0.7775, 0.8581, 0.7931, 0.8621, 0.8204, 0.9055, 0.7724, 0.971, 0.7724, 0.9203, 0.8204, 0.9055, 0.8281, 0.9624, 0.2797, 0.8723, 0.2993, 0.895, 0.2263, 0.8962, 0.2168, 0.8646, 0.2168, 0.8646, 0.2263, 0.8962, 0.1874, 0.9095, 0.1555, 0.8661, 0.2263, 0.8962, 0.2328, 0.9538, 0.2208, 0.9679, 0.1874, 0.9095, 0.7097, 0.6469, 0.7789, 0.6335, 0.7798, 0.6858, 0.7105, 0.7042, 0.1054, 0.4369, 0.11, 0.4691, 0.02012, 0.5072, 0.02214, 0.4588, 0.1557, 0.4427, 0.1629, 0.4737, 0.11, 0.4691, 0.1054, 0.4369, 0.8281, 0.9624, 0.8204, 0.9055, 0.8714, 0.8566, 0.8935, 0.8771, 0.8204, 0.9055, 0.8261, 0.8816, 0.8495, 0.8587, 0.8714, 0.8566, 0.7775, 0.8581, 0.7998, 0.7961, 0.8388, 0.8169, 0.7931, 0.8621, 0.09177, 0.363, 0.1629, 0.3402, 0.1498, 0.4107, 0.1002, 0.4053, 0.649, 0.7458, 0.714, 0.7498, 0.7624, 0.7713, 0.7196, 0.8268, 0.11, 0.4691, 0.1629, 0.4737, 0.08953, 0.563, 0.02012, 0.5072, 0.7767, 0.7218, 0.7624, 0.7713, 0.714, 0.7498, 0.7092, 0.7262, 0.7092, 0.7262, 0.714, 0.7498, 0.649, 0.7458, 0.6303, 0.7244, 0.0827, 0.3442, 0.1616, 0.3004, 0.1629, 0.3402, 0.09177, 0.363, 0.7175, 0.6116, 0.7752, 0.5999, 0.7789, 0.6335, 0.7097, 0.6469, 0.01815, 0.3458, 0.0827, 0.3442, 0.09177, 0.363, 0.01927, 0.3664, 0.652, 0.5999, 0.7175, 0.6116, 0.7097, 0.6469, 0.6438, 0.6363, 0.7105, 0.7042, 0.7092, 0.7262, 0.6303, 0.7244, 0.6111, 0.7011, 0.7798, 0.6858, 0.7767, 0.7218, 0.7092, 0.7262, 0.7105, 0.7042, 0.1498, 0.4107, 0.1557, 0.4427, 0.1054, 0.4369, 0.1002, 0.4053, 0.1002, 0.4053, 0.1054, 0.4369, 0.02214, 0.4588, 0.01613, 0.4257, 0.2797, 0.8723, 0.2168, 0.8646, 0.2203, 0.8241, 0.2924, 0.8241, 0.7724, 0.971, 0.8281, 0.9624, 0.8393, 0.9793, 0.7755, 0.992, 0.2168, 0.8646, 0.1555, 0.8661, 0.1594, 0.8439, 0.2203, 0.8241, 0.8281, 0.9624, 0.8935, 0.8771, 0.9101, 0.9245, 0.8393, 0.9793, 0.9671, 0.8386, 0.981, 0.8131, 0.9849, 0.8295, 0.9849, 0.854, 0.7931, 0.8621, 0.8115, 0.8614, 0.8261, 0.8816, 0.8204, 0.9055, 0.8714, 0.8566, 0.8495, 0.8587, 0.8347, 0.8404, 0.8388, 0.8169, 0.8388, 0.8169, 0.8347, 0.8404, 0.8115, 0.8614, 0.7931, 0.8621, 0.772, 0.8133, 0.7625, 0.8387, 0.745, 0.8469, 0.745, 0.8113, 0.8717, 0.5404, 0.8717, 0.576, 0.8475, 0.5728, 0.8388, 0.5452, 0.9293, 0.3495, 0.9293, 0.325, 0.9535, 0.3269, 0.9623, 0.3526, 0.9535, 0.3269, 0.9293, 0.325, 0.9316, 0.3084, 0.9561, 0.3079, 0.225, 0.5119, 0.2203, 0.5622, 0.172, 0.5591, 0.1773, 0.5041, 0.4204, 0.234, 0.4169, 0.2903, 0.3904, 0.2458, 0.3904, 0.2458, 0.4169, 0.2903, 0.3942, 0.3144, 0.3413, 0.2592, 0.2022, 0.2279, 0.1555, 0.2868, 0.1461, 0.2594, 0.1559, 0.2055, 0.1559, 0.2055, 0.1461, 0.2594, 0.1331, 0.1859, 0.1315, 0.1743, 0.4933, 0.2283, 0.4968, 0.2392, 0.4397, 0.3104, 0.4403, 0.26, 0.4904, 0.2132, 0.4933, 0.2283, 0.4403, 0.26, 0.4587, 0.2109, 0.1765, 0.157, 0.1559, 0.2055, 0.1315, 0.1743, 0.1321, 0.1587, 0.2169, 0.1671, 0.2022, 0.2279, 0.1559, 0.2055, 0.1765, 0.157, 0.3683, 0.1884, 0.3904, 0.2458, 0.3413, 0.2592, 0.3275, 0.1971, 0.4108, 0.1916, 0.4204, 0.234, 0.3904, 0.2458, 0.3683, 0.1884, 0.2114, 0.4614, 0.225, 0.5119, 0.1773, 0.5041, 0.1746, 0.4622, 0.4904, 0.2132, 0.4587, 0.2109, 0.4422, 0.192, 0.4773, 0.1811, 0.2169, 0.1671, 0.1765, 0.157, 0.1693, 0.1188, 0.21, 0.1252, 0.4108, 0.1916, 0.3683, 0.1884, 0.3755, 0.1506, 0.4165, 0.1498, 0.1765, 0.157, 0.1321, 0.1587, 0.1233, 0.124, 0.1693, 0.1188, 0.2114, 0.4614, 0.1746, 0.4622, 0.1855, 0.4237, 0.2294, 0.4437, 0.3683, 0.1884, 0.3275, 0.1971, 0.3346, 0.1546, 0.3755, 0.1506, 0.1693, 0.1188, 0.1233, 0.124, 0.1234, 0.1143, 0.154, 0.1081, 0.3755, 0.1506, 0.3346, 0.1546, 0.3644, 0.1348, 0.3908, 0.1381, 0.2294, 0.4437, 0.1855, 0.4237, 0.192, 0.4159, 0.2203, 0.4298, 0.4773, 0.1811, 0.4422, 0.192, 0.449, 0.1769, 0.4754, 0.1712, 0.21, 0.1252, 0.1693, 0.1188, 0.154, 0.1081, 0.1798, 0.1071, 0.4165, 0.1498, 0.3755, 0.1506, 0.3908, 0.1381, 0.4188, 0.1402, 0.2203, 0.4298, 0.192, 0.4159, 0.2094, 0.3949, 0.2386, 0.41, 0.4754, 0.1712, 0.449, 0.1769, 0.4356, 0.1535, 0.4629, 0.1451, 0.1798, 0.1071, 0.154, 0.1081, 0.1334, 0.0852, 0.165, 0.0964, 0.4188, 0.1402, 0.3908, 0.1381, 0.4106, 0.1149, 0.4359, 0.1196, 0.154, 0.1081, 0.1234, 0.1143, 0.1055, 0.09284, 0.1334, 0.0852, 0.3908, 0.1381, 0.3644, 0.1348, 0.3806, 0.1254, 0.4106, 0.1149, 0.1492, 0.06717, 0.1216, 0.07488, 0.1366, 0.05533, 0.1641, 0.04958, 0.3945, 0.09636, 0.3695, 0.1058, 0.3438, 0.08561, 0.3799, 0.07823, 0.2284, 0.3861, 0.1977, 0.3729, 0.1859, 0.351, 0.2183, 0.3621, 0.4748, 0.1234, 0.4464, 0.1299, 0.4573, 0.1063, 0.4867, 0.1018, 0.1735, 0.0758, 0.1492, 0.06717, 0.1641, 0.04958, 0.1987, 0.05583, 0.4195, 0.1012, 0.3945, 0.09636, 0.3799, 0.07823, 0.4044, 0.08115, 0.1987, 0.05583, 0.1641, 0.04958, 0.1844, 0.02763, 0.2169, 0.03503, 0.4044, 0.08115, 0.3799, 0.07823, 0.3607, 0.05555, 0.3841, 0.04586, 0.1641, 0.04958, 0.1366, 0.05533, 0.1577, 0.01734, 0.1844, 0.02763, 0.3799, 0.07823, 0.3438, 0.08561, 0.3275, 0.06209, 0.3607, 0.05555, 0.2183, 0.3621, 0.1859, 0.351, 0.1724, 0.3123, 0.1981, 0.3063, 0.4867, 0.1018, 0.4573, 0.1063, 0.4818, 0.05219, 0.5037, 0.0616, 0.4359, 0.1196, 0.4106, 0.1149, 0.3945, 0.09636, 0.4195, 0.1012, 0.165, 0.0964, 0.1334, 0.0852, 0.1492, 0.06717, 0.1735, 0.0758, 0.4629, 0.1451, 0.4356, 0.1535, 0.4464, 0.1299, 0.4748, 0.1234, 0.2386, 0.41, 0.2094, 0.3949, 0.1977, 0.3729, 0.2284, 0.3861, 0.4106, 0.1149, 0.3806, 0.1254, 0.3695, 0.1058, 0.3945, 0.09636, 0.1334, 0.0852, 0.1055, 0.09284, 0.1216, 0.07488, 0.1492, 0.06717, 0.5037, 0.0616, 0.4818, 0.05219, 0.4935, 0.04558, 0.5062, 0.05099, 0.2169, 0.03503, 0.1844, 0.02763, 0.1835, 0.01947, 0.1991, 0.01982, 0.3841, 0.04586, 0.3607, 0.05555, 0.3615, 0.04704, 0.3759, 0.04093, 0.1844, 0.02763, 0.1577, 0.01734, 0.1678, 0.01303, 0.1835, 0.01947, 0.3607, 0.05555, 0.3275, 0.06209, 0.3448, 0.04574, 0.3615, 0.04704, 0.1981, 0.3063, 0.1724, 0.3123, 0.172, 0.3024, 0.1869, 0.2989, 0.9492, 0.4303, 0.9392, 0.4433, 0.9217, 0.446, 0.9229, 0.4297, 0.9329, 0.4152, 0.9468, 0.4152, 0.7797, 0.5768, 0.7797, 0.5197, 0.8039, 0.5165, 0.8049, 0.5438, 0.5062, 0.312, 0.4397, 0.3104, 0.4968, 0.2392, 0.2492, 0.4919, 0.293, 0.4831, 0.2981, 0.5386, 0.253, 0.5422, 0.222, 0.2046, 0.2516, 0.216, 0.2267, 0.2614, 0.2516, 0.216, 0.3056, 0.2308, 0.2527, 0.2864, 0.2267, 0.2614, 0.02632, 0.275, 0.06918, 0.2539, 0.07919, 0.3078, 0.07189, 0.3348, 0.06918, 0.2539, 0.09234, 0.2231, 0.09052, 0.235, 0.07919, 0.3078, 0.5365, 0.4916, 0.5937, 0.5213, 0.5941, 0.5717, 0.5325, 0.5026, 0.5399, 0.4762, 0.5749, 0.4725, 0.5937, 0.5213, 0.5365, 0.4916, 0.04951, 0.2049, 0.09248, 0.2071, 0.09234, 0.2231, 0.06918, 0.2539, 0.01148, 0.2142, 0.04951, 0.2049, 0.06918, 0.2539, 0.02632, 0.275, 0.274, 0.1586, 0.3185, 0.1685, 0.3056, 0.2308, 0.2516, 0.216, 0.2314, 0.1623, 0.274, 0.1586, 0.2516, 0.216, 0.222, 0.2046, 0.2629, 0.4414, 0.2962, 0.4413, 0.293, 0.4831, 0.2492, 0.4919, 0.5399, 0.4762, 0.5548, 0.4435, 0.5919, 0.4539, 0.5749, 0.4725, 0.01148, 0.2142, 0.018, 0.1723, 0.05636, 0.1666, 0.04951, 0.2049, 0.2314, 0.1623, 0.225, 0.1207, 0.2663, 0.121, 0.274, 0.1586, 0.04951, 0.2049, 0.05636, 0.1666, 0.1025, 0.1714, 0.09248, 0.2071, 0.2629, 0.4414, 0.2458, 0.4229, 0.2865, 0.4025, 0.2962, 0.4413, 0.274, 0.1586, 0.2663, 0.121, 0.3107, 0.1261, 0.3185, 0.1685, 0.05636, 0.1666, 0.07261, 0.1552, 0.1032, 0.1613, 0.1025, 0.1714, 0.2663, 0.121, 0.2519, 0.1094, 0.2801, 0.1069, 0.3107, 0.1261, 0.2458, 0.4229, 0.2545, 0.409, 0.2811, 0.3948, 0.2865, 0.4025, 0.5548, 0.4435, 0.5577, 0.4333, 0.5858, 0.4387, 0.5919, 0.4539, 0.018, 0.1723, 0.04802, 0.1537, 0.07261, 0.1552, 0.05636, 0.1666, 0.225, 0.1207, 0.2239, 0.1117, 0.2519, 0.1094, 0.2663, 0.121, 0.2545, 0.409, 0.2368, 0.3888, 0.2632, 0.3729, 0.2811, 0.3948, 0.5577, 0.4333, 0.5699, 0.4086, 0.5999, 0.4158, 0.5858, 0.4387, 0.04802, 0.1537, 0.0632, 0.1424, 0.09228, 0.1325, 0.07261, 0.1552, 0.2239, 0.1117, 0.2058, 0.09082, 0.2311, 0.0863, 0.2519, 0.1094, 0.07261, 0.1552, 0.09228, 0.1325, 0.1198, 0.1404, 0.1032, 0.1613, 0.2519, 0.1094, 0.2311, 0.0863, 0.2636, 0.09791, 0.2801, 0.1069, 0.07633, 0.1142, 0.0613, 0.09647, 0.08877, 0.1027, 0.1037, 0.1224, 0.2469, 0.06804, 0.2614, 0.05021, 0.3011, 0.05911, 0.2746, 0.07835, 0.2462, 0.3646, 0.2556, 0.3404, 0.2849, 0.3284, 0.274, 0.3506, 0.5571, 0.3874, 0.5443, 0.3662, 0.5767, 0.3693, 0.5883, 0.3926, 0.05433, 0.122, 0.02912, 0.1014, 0.0613, 0.09647, 0.07633, 0.1142, 0.2217, 0.07235, 0.2365, 0.05251, 0.2614, 0.05021, 0.2469, 0.06804, 0.02912, 0.1014, 0.01148, 0.08011, 0.04162, 0.07425, 0.0613, 0.09647, 0.2365, 0.05251, 0.2575, 0.0174, 0.2816, 0.0276, 0.2614, 0.05021, 0.0613, 0.09647, 0.04162, 0.07425, 0.06826, 0.06439, 0.08877, 0.1027, 0.2614, 0.05021, 0.2816, 0.0276, 0.3185, 0.03654, 0.3011, 0.05911, 0.2556, 0.3404, 0.2744, 0.2841, 0.2974, 0.2894, 0.2849, 0.3284, 0.5443, 0.3662, 0.5262, 0.3265, 0.5506, 0.316, 0.5767, 0.3693, 0.2058, 0.09082, 0.2217, 0.07235, 0.2469, 0.06804, 0.2311, 0.0863, 0.0632, 0.1424, 0.05433, 0.122, 0.07633, 0.1142, 0.09228, 0.1325, 0.5699, 0.4086, 0.5571, 0.3874, 0.5883, 0.3926, 0.5999, 0.4158, 0.2368, 0.3888, 0.2462, 0.3646, 0.274, 0.3506, 0.2632, 0.3729, 0.2311, 0.0863, 0.2469, 0.06804, 0.2746, 0.07835, 0.2636, 0.09791, 0.09228, 0.1325, 0.07633, 0.1142, 0.1037, 0.1224, 0.1198, 0.1404, 0.5262, 0.3265, 0.5238, 0.317, 0.538, 0.311, 0.5506, 0.316, 0.01148, 0.08011, 0.02974, 0.06459, 0.04407, 0.06542, 0.04162, 0.07425, 0.2575, 0.0174, 0.2679, 0.01303, 0.282, 0.01996, 0.2816, 0.0276, 0.04162, 0.07425, 0.04407, 0.06542, 0.06013, 0.05953, 0.06826, 0.06439, 0.2816, 0.0276, 0.282, 0.01996, 0.3004, 0.02046, 0.3185, 0.03654, 0.2744, 0.2841, 0.2847, 0.2753, 0.2981, 0.2783, 0.2974, 0.2894, 0.642, 0.8358, 0.6557, 0.836, 0.6576, 0.8512, 0.6462, 0.8646, 0.6319, 0.8687, 0.6319, 0.8489, 0.6028, 0.5472, 0.6306, 0.5829, 0.6304, 0.6176, 0.6028, 0.6175, 0.5238, 0.5746, 0.5325, 0.5026, 0.5941, 0.5717, 0.6268, 0.9395, 0.6268, 0.9904, 0.5661, 0.963, 0.6229, 0.9405, 0.5925, 0.8921, 0.5596, 0.9376, 0.5469, 0.9146, 0.5536, 0.8364, 0.606, 0.8592, 0.6051, 0.8598, 0.5753, 0.8437, 0.5702, 0.8317, 0.6051, 0.8598, 0.5925, 0.8921, 0.5536, 0.8364, 0.5753, 0.8437, 0.6219, 0.8987, 0.6268, 0.9395, 0.6229, 0.9405, 0.6184, 0.8993, 0.6184, 0.8993, 0.6229, 0.9405, 0.5925, 0.8921, 0.6051, 0.8598, 0.6219, 0.8987, 0.6184, 0.8993, 0.6051, 0.8598, 0.606, 0.8592, 0.6229, 0.9405, 0.5683, 0.9727, 0.5596, 0.9376, 0.5925, 0.8921, 0.9054, 0.4634, 0.9696, 0.4614, 0.9629, 0.4952, 0.9057, 0.4969, 0.5753, 0.8437, 0.5536, 0.8364, 0.5513, 0.8228, 0.5702, 0.8317, 0.9057, 0.4969, 0.9629, 0.4952, 0.955, 0.5308, 0.9054, 0.5217, 0.9312, 0.5928, 0.9054, 0.5217, 0.955, 0.5308, 0.934, 0.6058, 0.3259, 0.9301, 0.3298, 0.9311, 0.3896, 0.9539, 0.3276, 0.982, 0.3521, 0.8815, 0.3832, 0.8178, 0.3977, 0.9009, 0.3883, 0.9265, 0.3353, 0.848, 0.3663, 0.815, 0.363, 0.8284, 0.3362, 0.8487, 0.3362, 0.8487, 0.363, 0.8284, 0.3832, 0.8178, 0.3521, 0.8815, 0.3259, 0.8883, 0.3296, 0.889, 0.3298, 0.9311, 0.3259, 0.9301, 0.3296, 0.889, 0.3362, 0.8487, 0.3521, 0.8815, 0.3298, 0.9311, 0.3259, 0.8883, 0.3353, 0.848, 0.3362, 0.8487, 0.3296, 0.889, 0.3298, 0.9311, 0.3521, 0.8815, 0.3883, 0.9265, 0.3863, 0.9643, 0.6513, 0.9739, 0.6572, 0.9395, 0.7144, 0.9394, 0.7156, 0.9739, 0.363, 0.8284, 0.3663, 0.815, 0.3836, 0.8033, 0.3832, 0.8178, 0.6572, 0.9395, 0.6612, 0.9141, 0.7123, 0.903, 0.7144, 0.9394, 0.6962, 0.8392, 0.7009, 0.8259, 0.7123, 0.903, 0.6612, 0.9141, 0.3475, 0.4882, 0.3475, 0.5294, 0.3114, 0.5323, 0.3049, 0.492, 0.7158, 0.2181, 0.7078, 0.2534, 0.6881, 0.251, 0.6867, 0.2197, 0.6867, 0.2197, 0.6881, 0.251, 0.6541, 0.2584, 0.6431, 0.2239, 0.5518, 0.2178, 0.5442, 0.257, 0.5082, 0.2532, 0.5074, 0.2107, 0.3152, 0.7394, 0.2971, 0.7764, 0.2781, 0.7655, 0.2832, 0.7306, 0.2608, 0.7296, 0.2598, 0.7679, 0.2399, 0.7686, 0.2375, 0.7294, 0.2627, 0.6906, 0.2424, 0.69, 0.2344, 0.6762, 0.2632, 0.6755, 0.5532, 0.1796, 0.516, 0.171, 0.5103, 0.15, 0.5568, 0.1555, 0.7123, 0.1824, 0.6815, 0.1843, 0.6829, 0.1666, 0.7139, 0.1649, 0.3197, 0.6979, 0.2847, 0.6915, 0.2907, 0.6738, 0.3264, 0.6753, 0.3445, 0.4482, 0.3092, 0.4528, 0.2993, 0.4376, 0.3475, 0.4323, 0.6815, 0.1843, 0.642, 0.191, 0.6371, 0.1709, 0.6829, 0.1666, 0.2632, 0.6755, 0.2344, 0.6762, 0.2375, 0.6528, 0.2601, 0.6505, 0.5568, 0.1555, 0.5103, 0.15, 0.521, 0.1254, 0.5535, 0.1278, 0.7139, 0.1649, 0.6829, 0.1666, 0.6777, 0.143, 0.7084, 0.139, 0.3264, 0.6753, 0.2907, 0.6738, 0.2845, 0.6469, 0.3196, 0.6474, 0.6829, 0.1666, 0.6371, 0.1709, 0.6415, 0.148, 0.6777, 0.143, 0.3475, 0.4323, 0.2993, 0.4376, 0.3053, 0.4109, 0.3427, 0.4088, 0.5535, 0.1278, 0.521, 0.1254, 0.5074, 0.104, 0.5592, 0.1042, 0.7084, 0.139, 0.6777, 0.143, 0.6802, 0.1234, 0.7165, 0.1249, 0.3196, 0.6474, 0.2845, 0.6469, 0.2781, 0.6316, 0.3272, 0.6241, 0.6777, 0.143, 0.6415, 0.148, 0.6306, 0.1308, 0.6802, 0.1234, 0.3427, 0.4088, 0.3053, 0.4109, 0.3059, 0.3948, 0.3443, 0.3961, 0.2601, 0.6505, 0.2375, 0.6528, 0.2337, 0.6405, 0.256, 0.6364, 0.256, 0.6364, 0.2337, 0.6405, 0.2337, 0.5827, 0.2533, 0.5753, 0.5592, 0.1042, 0.5074, 0.104, 0.5184, 0.03494, 0.553, 0.03473, 0.7165, 0.1249, 0.6802, 0.1234, 0.6725, 0.06559, 0.7026, 0.06559, 0.3272, 0.6241, 0.2781, 0.6316, 0.2739, 0.5677, 0.3017, 0.5574, 0.6802, 0.1234, 0.6306, 0.1308, 0.6351, 0.06648, 0.6725, 0.06559, 0.3443, 0.3961, 0.3059, 0.3948, 0.3043, 0.3311, 0.3391, 0.3392, 0.2627, 0.6906, 0.2608, 0.7296, 0.2375, 0.7294, 0.2424, 0.69, 0.3197, 0.6979, 0.3152, 0.7394, 0.2832, 0.7306, 0.2847, 0.6915, 0.5532, 0.1796, 0.5518, 0.2178, 0.5074, 0.2107, 0.516, 0.171, 0.6815, 0.1843, 0.6867, 0.2197, 0.6431, 0.2239, 0.642, 0.191, 0.7123, 0.1824, 0.7158, 0.2181, 0.6867, 0.2197, 0.6815, 0.1843, 0.3445, 0.4482, 0.3475, 0.4882, 0.3049, 0.492, 0.3092, 0.4528, 0.524, 0.7908, 0.4953, 0.7877, 0.4953, 0.7489, 0.5298, 0.7811, 0.8091, 0.2409, 0.7817, 0.2358, 0.7831, 0.2238, 0.8177, 0.2262, 0.4953, 0.7877, 0.4558, 0.7923, 0.4476, 0.7778, 0.4953, 0.7489, 0.5859, 0.8023, 0.5509, 0.795, 0.5518, 0.7836, 0.5906, 0.7855, 0.762, 0.2413, 0.7422, 0.2462, 0.7347, 0.2307, 0.76, 0.2275, 0.8259, 0.7871, 0.7922, 0.7798, 0.7886, 0.7637, 0.8334, 0.7719, 0.8177, 0.2262, 0.7831, 0.2238, 0.7888, 0.1758, 0.8251, 0.1906, 0.4953, 0.7489, 0.4476, 0.7778, 0.4433, 0.7387, 0.497, 0.7295, 0.5906, 0.7855, 0.5518, 0.7836, 0.5401, 0.7229, 0.5857, 0.7297, 0.76, 0.2275, 0.7347, 0.2307, 0.7357, 0.1756, 0.762, 0.1699, 0.8334, 0.7719, 0.7886, 0.7637, 0.7848, 0.7271, 0.8423, 0.7329, 0.5298, 0.7811, 0.4953, 0.7489, 0.497, 0.7295, 0.5278, 0.7203, 0.497, 0.7295, 0.4433, 0.7387, 0.4372, 0.7334, 0.4983, 0.7174, 0.5857, 0.7297, 0.5401, 0.7229, 0.5382, 0.7126, 0.5875, 0.7177, 0.762, 0.1699, 0.7357, 0.1756, 0.7318, 0.164, 0.7634, 0.1583, 0.8423, 0.7329, 0.7848, 0.7271, 0.7914, 0.7036, 0.8475, 0.7272, 0.5278, 0.7203, 0.497, 0.7295, 0.4983, 0.7174, 0.5325, 0.7105, 0.8251, 0.1906, 0.7888, 0.1758, 0.8042, 0.1686, 0.8341, 0.1662, 0.528, 0.6543, 0.4914, 0.6576, 0.493, 0.5917, 0.5221, 0.5933, 0.8433, 0.1197, 0.8092, 0.1331, 0.8139, 0.04386, 0.8433, 0.04248, 0.4914, 0.6576, 0.4399, 0.6822, 0.4372, 0.5862, 0.493, 0.5917, 0.5906, 0.6975, 0.5486, 0.6573, 0.5546, 0.5976, 0.5805, 0.6006, 0.7609, 0.1285, 0.7252, 0.1445, 0.7257, 0.04488, 0.7646, 0.04579, 0.8531, 0.6788, 0.7943, 0.6579, 0.7848, 0.5834, 0.8447, 0.5859, 0.8475, 0.7272, 0.7914, 0.7036, 0.7943, 0.6579, 0.8531, 0.6788, 0.7634, 0.1583, 0.7318, 0.164, 0.7252, 0.1445, 0.7609, 0.1285, 0.5875, 0.7177, 0.5382, 0.7126, 0.5486, 0.6573, 0.5906, 0.6975, 0.4983, 0.7174, 0.4372, 0.7334, 0.4399, 0.6822, 0.4914, 0.6576, 0.8341, 0.1662, 0.8042, 0.1686, 0.8092, 0.1331, 0.8433, 0.1197, 0.5325, 0.7105, 0.4983, 0.7174, 0.4914, 0.6576, 0.528, 0.6543, 0.8898, 0.3052, 0.871, 0.2836, 0.871, 0.229, 0.9288, 0.2131, 0.9475, 0.2347, 0.9391, 0.2822, 0.915, 0.3119, 0.5082, 0.2532, 0.5442, 0.257, 0.5373, 0.2703, 0.5188, 0.2684, 0.6881, 0.251, 0.7078, 0.2534, 0.696, 0.2675, 0.6842, 0.2639, 0.2781, 0.7655, 0.2971, 0.7764, 0.2814, 0.7859, 0.2706, 0.7795, 0.6541, 0.2584, 0.6881, 0.251, 0.6842, 0.2639, 0.6634, 0.267, 0.2598, 0.7679, 0.2781, 0.7655, 0.2706, 0.7795, 0.2591, 0.7797, 0.3114, 0.5323, 0.3475, 0.5294, 0.3432, 0.5437, 0.3246, 0.5452, 0.2591, 0.7797, 0.2706, 0.7795, 0.2615, 0.8023, 0.2549, 0.8014, 0.5188, 0.2684, 0.5373, 0.2703, 0.5306, 0.2984, 0.5187, 0.2952, 0.6842, 0.2639, 0.696, 0.2675, 0.69, 0.2878, 0.684, 0.2891, 0.2706, 0.7795, 0.2814, 0.7859, 0.2664, 0.8073, 0.2615, 0.8023, 0.6634, 0.267, 0.6842, 0.2639, 0.684, 0.2891, 0.6725, 0.2907, 0.3246, 0.5452, 0.3432, 0.5437, 0.3432, 0.5654, 0.3311, 0.5675, 0.2486, 0.7798, 0.2591, 0.7797, 0.2549, 0.8014, 0.2484, 0.8006, 0.2399, 0.7686, 0.2598, 0.7679, 0.2591, 0.7797, 0.2486, 0.7798, 0.9292, 0.7007, 0.9265, 0.6717, 0.9704, 0.6567, 0.9659, 0.6832, 0.8092, 0.1331, 0.7609, 0.1285, 0.7646, 0.04579, 0.8139, 0.04386, 0.7888, 0.1758, 0.762, 0.1699, 0.7634, 0.1583, 0.8042, 0.1686, 0.7831, 0.2238, 0.76, 0.2275, 0.762, 0.1699, 0.7888, 0.1758, 0.7817, 0.2358, 0.762, 0.2413, 0.76, 0.2275, 0.7831, 0.2238, 0.2847, 0.6915, 0.2832, 0.7306, 0.2608, 0.7296, 0.2627, 0.6906, 0.2781, 0.6316, 0.256, 0.6364, 0.2533, 0.5753, 0.2739, 0.5677, 0.2845, 0.6469, 0.2601, 0.6505, 0.256, 0.6364, 0.2781, 0.6316, 0.2907, 0.6738, 0.2632, 0.6755, 0.2601, 0.6505, 0.2845, 0.6469, 0.2847, 0.6915, 0.2627, 0.6906, 0.2632, 0.6755, 0.2907, 0.6738, 0.2832, 0.7306, 0.2781, 0.7655, 0.2598, 0.7679, 0.2608, 0.7296, 0.9834, 0.551, 0.9592, 0.5627, 0.9716, 0.5389, 0.9898, 0.5016, 0.9533, 0.8676, 0.9276, 0.8962, 0.9207, 0.8352, 0.9533, 0.7977, 0.9265, 0.6717, 0.9256, 0.6237, 0.9955, 0.6237, 0.9704, 0.6567, 0.9898, 0.612, 0.9488, 0.6021, 0.9592, 0.5627, 0.9834, 0.551, 0.1623, 0.7949, 0.1622, 0.8017, 0.1623, 0.8086, 0.1558, 0.8118, 0.1474, 0.8028, 0.1475, 0.7891, 0.1539, 0.7858])
me_cylinder_001.materials.append(mat_material)
me_cylinder_001.update()
arm_armature = bpy.data.armatures.new('Armature')  # bones are not reproduced

# ---- objects
ob_arm_1 = bpy.data.objects.new('Arm-1', me_cylinder_001)
ob_armature = bpy.data.objects.new('Armature', arm_armature)

# ---- transforms, parenting, visibility, modifiers, constraints
ob_arm_1.parent = ob_armature
ob_arm_1.matrix_parent_inverse = Matrix(((0.2015, 4.45e-18, -1.945e-17, -0.002809), (4.45e-18, 0.1814, 0.0876, -1.373), (1.945e-17, -0.0876, 0.1814, -1.627), (-0.0, -0.0, -0.0, 1.0)))
ob_arm_1.location = (7.85, -5.94, 16.63)
ob_arm_1.rotation_euler = (-0.2143, -4.721e-17, 0.3226)
ob_arm_1.scale = (2.078, 1.73, 1.73)
_vg = ob_arm_1.vertex_groups.new(name='Bone')
for _i, _w in zip([102, 103, 104, 105, 106, 107, 108, 109, 110, 111, 112, 113, 114, 115, 116, 117, 118, 119, 120, 121, 122, 123, 125, 126, 129, 130, 131, 132, 133, 134, 135, 136, 139, 140, 141, 142, 143, 144, 145, 146, 147, 148, 149, 150, 151, 152, 153, 154, 155, 156, 157, 158, 159, 160, 161, 162, 163, 164, 166, 167, 168, 169, 170, 171, 173, 174, 175, 176, 177, 178, 179, 180, 181, 182, 183], [0.1015, 0.4298, 0.01905, 0.6677, 0.9392, 0.9582, 0.8596, 0.8091, 0.4505, 0.005316, 0.3813, 0.08521, 0.9424, 0.965, 0.8596, 0.7776, 0.07213, 0.8093, 0.9733, 0.9114, 0.9999, 0.01963, 0.01177, 0.02597, 0.1929, 0.1054, 0.1899, 0.1126, 0.1517, 0.06049, 0.04913, 0.05172, 0.2871, 0.2536, 0.2985, 0.2624, 0.3126, 0.9547, 0.9362, 0.8892, 0.9246, 0.9286, 0.9279, 0.9174, 0.9236, 0.1017, 0.4297, 0.01919, 0.6668, 0.939, 0.958, 0.8587, 0.8084, 0.0723, 0.8077, 0.9727, 0.9101, 0.01973, 0.02605, 0.1931, 0.1058, 0.1522, 0.06057, 0.04932, 0.2872, 0.2541, 0.3133, 0.954, 0.9356, 0.8884, 0.9236, 0.9277, 0.9271, 0.9165, 0.9228]): _vg.add([_i], _w, 'REPLACE')
_vg = ob_arm_1.vertex_groups.new(name='Bone.001')
for _i, _w in zip([102, 103, 104, 105, 106, 107, 108, 109, 110, 111, 112, 113, 114, 115, 116, 117, 118, 119, 120, 121, 123, 124, 125, 126, 127, 128, 129, 130, 131, 132, 133, 134, 135, 136, 137, 138, 139, 140, 141, 142, 143, 144, 145, 146, 147, 148, 149, 150, 151, 152, 153, 154, 155, 156, 157, 158, 159, 160, 161, 162, 163, 164, 165, 166, 167, 168, 169, 170, 171, 172, 173, 174, 175, 176, 177, 178, 179, 180, 181, 182, 183], [0.8985, 0.5702, 0.9655, 0.3323, 0.0608, 0.03361, 0.1404, 0.1909, 0.5495, 0.9723, 0.6187, 0.9148, 0.05759, 0.02002, 0.1404, 0.2224, 0.9279, 0.1907, 0.003373, 0.08856, 0.9652, 0.9827, 0.9691, 0.962, 0.9954, 0.9894, 0.8071, 0.8946, 0.8101, 0.8874, 0.8483, 0.9395, 0.9504, 0.9483, 0.9763, 0.9903, 0.7129, 0.7464, 0.7015, 0.7376, 0.6874, 0.04053, 0.06385, 0.1108, 0.07539, 0.07142, 0.07214, 0.08263, 0.07635, 0.8983, 0.5703, 0.9654, 0.3332, 0.06103, 0.034, 0.1413, 0.1916, 0.9277, 0.1923, 0.004625, 0.08988, 0.9651, 0.9827, 0.962, 0.8069, 0.8942, 0.8478, 0.9394, 0.9503, 0.9763, 0.7128, 0.7459, 0.6867, 0.042, 0.06439, 0.1116, 0.07642, 0.0723, 0.07289, 0.08347, 0.07723]): _vg.add([_i], _w, 'REPLACE')
_vg = ob_arm_1.vertex_groups.new(name='Bone.002')
_vg.add([302, 303, 304, 305, 306, 307, 308, 309, 310, 311, 312, 313, 314, 315, 316, 317, 318, 319, 320, 321, 322, 323, 324, 325, 326, 327], 1.0, 'REPLACE')
_vg = ob_arm_1.vertex_groups.new(name='Bone.003')
for _i, _w in zip([0, 1, 2, 3, 4, 5, 6, 7, 8, 9, 10, 11, 12, 13, 14, 15, 16, 17, 18, 19, 20, 21, 22, 23, 24, 25, 26, 27, 28, 29, 36, 37, 38, 39, 40, 41, 72, 73, 74, 75, 76, 77, 78, 79, 80, 81, 82, 83, 84, 85, 86, 87, 88, 90, 96, 97], [0.8716, 0.9957, 0.8683, 0.9922, 0.892, 0.9936, 0.9235, 0.9959, 0.8974, 0.9946, 0.8856, 0.9941, 0.6888, 0.6924, 0.6966, 0.7387, 0.7095, 0.7203, 0.2539, 0.2016, 0.1915, 0.1464, 0.1777, 0.2077, 0.1291, 0.09515, 0.08023, 0.05118, 0.06971, 0.08919, 0.9781, 0.97, 0.975, 0.9827, 0.9779, 0.976, 0.9988, 0.9974, 0.9978, 0.9986, 0.9981, 0.9983, 0.9993, 0.9991, 0.9992, 0.9993, 0.9994, 0.9993, 0.89, 0.9963, 0.7252, 0.2239, 0.103, 0.9801, 0.999, 0.9994]): _vg.add([_i], _w, 'REPLACE')
_vg = ob_arm_1.vertex_groups.new(name='Bone.004')
for _i, _w in zip([0, 2, 4, 6, 8, 10, 12, 13, 14, 15, 16, 17, 18, 19, 20, 21, 22, 23, 24, 25, 26, 27, 28, 29, 30, 31, 32, 33, 34, 35, 37, 42, 43, 44, 45, 46, 47, 48, 49, 50, 51, 55, 56, 84, 86, 87, 88, 89, 91], [0.1245, 0.1285, 0.1056, 0.07446, 0.09871, 0.1099, 0.3019, 0.3003, 0.297, 0.2546, 0.279, 0.2676, 0.7239, 0.7791, 0.7918, 0.8326, 0.7895, 0.7572, 0.8327, 0.862, 0.8791, 0.8513, 0.8157, 0.8336, 0.7405, 0.6912, 0.7224, 0.1553, 0.09666, 0.2077, 0.008507, 0.3088, 0.3873, 0.1571, 0.08669, 0.05363, 0.1203, 0.04129, 0.05062, 0.0662, 0.008632, 0.0161, 0.02881, 0.1063, 0.2655, 0.7509, 0.8485, 0.6601, 0.2276]): _vg.add([_i], _w, 'REPLACE')
_vg = ob_arm_1.vertex_groups.new(name='Bone.005')
for _i, _w in zip([22, 23, 24, 25, 26, 27, 28, 29, 30, 31, 32, 33, 34, 35, 42, 43, 44, 45, 46, 47, 48, 49, 50, 51, 52, 53, 54, 55, 56, 57, 58, 59, 60, 61, 62, 63, 64, 65, 66, 67, 68, 69, 70, 71, 87, 88, 89, 91, 92, 93, 94, 95, 98, 99, 100, 101], [0.01559, 0.02008, 0.0264, 0.03568, 0.03144, 0.09754, 0.1146, 0.07722, 0.2439, 0.2992, 0.2701, 0.8401, 0.8979, 0.7847, 0.6851, 0.6072, 0.8411, 0.9111, 0.9438, 0.8761, 0.9535, 0.9487, 0.933, 0.9701, 0.9804, 0.9778, 0.9752, 0.9665, 0.9601, 0.9772, 0.9904, 0.9879, 0.9993, 0.9997, 0.9998, 0.9995, 0.9996, 0.9994, 0.9967, 0.9959, 0.9967, 0.9979, 0.9949, 0.9894, 0.0003757, 0.04695, 0.3307, 0.7683, 0.9782, 0.989, 0.9994, 0.9965, 0.9964, 0.9964, 0.9943, 0.9965]): _vg.add([_i], _w, 'REPLACE')
_vg = ob_arm_1.vertex_groups.new(name='Bone.009')
for _i, _w in zip([184, 185, 186, 187, 188, 189, 190, 191, 192, 193, 194, 195, 196, 197, 198, 199, 200, 203, 204, 205, 210], [0.07694, 0.9914, 0.07757, 0.9931, 0.1598, 0.3879, 0.9934, 0.2071, 0.9824, 0.07987, 0.6466, 0.8236, 0.8962, 0.9245, 0.8823, 0.8833, 0.3003, 0.05065, 0.1489, 0.05811, 0.05288]): _vg.add([_i], _w, 'REPLACE')
_vg = ob_arm_1.vertex_groups.new(name='Bone.010')
for _i, _w in zip([184, 186, 188, 189, 191, 193, 194, 195, 196, 197, 198, 199, 200, 201, 202, 203, 204, 205, 206, 207, 208, 209, 210, 211, 212, 213, 214, 215, 216, 217, 218, 219, 231, 232, 233, 234, 235, 236], [0.9157, 0.9184, 0.827, 0.607, 0.7668, 0.9181, 0.3526, 0.1754, 0.1032, 0.07465, 0.1165, 0.1151, 0.6985, 0.9349, 0.9495, 0.8696, 0.8279, 0.8282, 0.9851, 0.9073, 0.9154, 0.7941, 0.8534, 0.7725, 0.9717, 0.5841, 0.4582, 0.2104, 0.6043, 0.1093, 0.4907, 0.08554, 0.08241, 0.002575, 0.08506, 0.03749, 0.1682, 0.4255]): _vg.add([_i], _w, 'REPLACE')
_vg = ob_arm_1.vertex_groups.new(name='Bone.011')
for _i, _w in zip([191, 201, 202, 203, 205, 207, 208, 209, 210, 211, 212, 213, 214, 215, 216, 217, 218, 219, 220, 221, 222, 223, 224, 225, 226, 227, 228, 229, 230, 231, 232, 233, 234, 235, 236, 237, 238, 239, 240, 241, 242], [0.002174, 0.03211, 0.02953, 0.07974, 0.1137, 0.08403, 0.08144, 0.187, 0.09369, 0.2084, 0.004914, 0.4142, 0.5408, 0.7874, 0.3777, 0.8906, 0.5098, 0.9144, 0.9801, 1.0, 0.9868, 0.9929, 0.9853, 0.9943, 1.0, 1.001, 0.9937, 0.9981, 0.9977, 0.9176, 0.9732, 0.9124, 0.9555, 0.8314, 0.5743, 0.9978, 0.9997, 1.0, 0.9981, 0.9992, 0.9986]): _vg.add([_i], _w, 'REPLACE')
_vg = ob_arm_1.vertex_groups.new(name='Bone.012')
for _i, _w in zip([243, 244, 245, 246, 247, 248, 249, 250, 251, 252, 253, 254, 255, 256, 257, 258, 259, 262, 263, 264, 269, 270], [0.06243, 0.9944, 0.07289, 0.9941, 0.1802, 0.3904, 0.9886, 0.2289, 0.9707, 0.1065, 0.6236, 0.8486, 0.925, 0.9198, 0.8639, 0.8441, 0.3243, 0.06191, 0.1621, 0.0719, 0.06332, 0.005314]): _vg.add([_i], _w, 'REPLACE')
_vg = ob_arm_1.vertex_groups.new(name='Bone.013')
for _i, _w in zip([243, 245, 247, 248, 250, 251, 252, 253, 254, 255, 256, 257, 258, 259, 260, 261, 262, 263, 264, 265, 266, 267, 268, 269, 270, 271, 272, 273, 274, 275, 276, 277, 278, 290, 291, 292, 294, 295], [0.9324, 0.9229, 0.799, 0.5984, 0.7361, 0.007634, 0.8889, 0.3747, 0.1507, 0.07454, 0.07877, 0.1335, 0.1528, 0.6732, 0.9518, 0.9487, 0.8328, 0.7953, 0.7936, 0.9706, 0.9191, 0.9151, 0.7541, 0.808, 0.7412, 0.9414, 0.518, 0.445, 0.1708, 0.5675, 0.1576, 0.4747, 0.005246, 0.08028, 0.03501, 0.09553, 0.0958, 0.1439]): _vg.add([_i], _w, 'REPLACE')
_vg = ob_arm_1.vertex_groups.new(name='Bone.014')
for _i, _w in zip([250, 260, 261, 262, 263, 264, 266, 267, 268, 269, 270, 271, 272, 273, 274, 275, 276, 277, 278, 279, 280, 281, 282, 283, 284, 285, 286, 287, 288, 289, 290, 291, 292, 293, 294, 295, 296, 297, 298, 299, 300, 301], [0.02011, 0.01723, 0.03217, 0.1053, 0.03511, 0.1345, 0.07609, 0.08182, 0.221, 0.1286, 0.2311, 0.05595, 0.4813, 0.5545, 0.827, 0.4089, 0.8411, 0.5258, 0.9723, 0.9853, 0.9993, 0.9796, 0.9873, 0.9864, 0.9976, 0.9984, 0.9999, 0.9892, 0.9957, 0.9976, 0.9195, 0.9564, 0.9004, 0.9796, 0.9039, 0.856, 0.9989, 0.9991, 0.9991, 0.9957, 0.9977, 0.9985]): _vg.add([_i], _w, 'REPLACE')
_vg = ob_arm_1.vertex_groups.new(name='Bone.006')
_vg.add([328, 329, 330, 331, 332, 333, 334, 335, 336, 337, 338, 339, 340, 341, 342, 343, 344, 345, 346, 347, 348, 349, 350, 351, 352, 353, 354, 355, 356, 357, 364, 365, 366, 367, 368, 369, 400, 401, 402, 403, 404, 405, 406, 407, 408, 409, 410, 411, 412, 413, 414, 415, 416, 418, 424, 425], 1.0, 'REPLACE')
_vg = ob_arm_1.vertex_groups.new(name='Bone.007')
_vg.add([328, 330, 332, 334, 336, 338, 340, 341, 342, 343, 344, 345, 346, 347, 348, 349, 350, 351, 352, 353, 354, 355, 356, 357, 358, 359, 360, 361, 362, 363, 365, 370, 371, 372, 373, 374, 375, 376, 377, 378, 379, 383, 384, 412, 414, 415, 416, 417, 419], 1.0, 'REPLACE')
_vg = ob_arm_1.vertex_groups.new(name='Bone.008')
_vg.add([346, 350, 351, 352, 353, 354, 355, 356, 357, 358, 359, 360, 361, 362, 363, 370, 371, 372, 373, 374, 375, 376, 377, 378, 379, 380, 381, 382, 383, 384, 385, 386, 387, 388, 389, 390, 391, 392, 393, 394, 395, 396, 397, 398, 399, 415, 416, 417, 419, 420, 421, 422, 423, 426, 427, 428, 429], 1.0, 'REPLACE')
_m = ob_arm_1.modifiers.new('Armature', 'ARMATURE')
_m.object = ob_armature
ob_armature.location = (0.01395, 2.627, 10.24)
ob_armature.rotation_euler = (0.4499, 9.655e-17, 2.209e-17)
ob_armature.scale = (4.964, 4.964, 4.964)

# ---- collection membership
col_collection.objects.link(ob_arm_1)
col_collection.objects.link(ob_armature)

# ---- scene / render settings (as saved in the file)
scene.frame_start = 1; scene.frame_end = 530; scene.frame_set(0)
scene.render.engine = 'BLENDER_EEVEE_NEXT'
scene.cycles.sampling_pattern = 'TABULATED_SOBOL'
bpy.context.view_layer.update()

# ---- added for rendering (the .blend has no active camera and no usable light): camera, sun
cam_auto = bpy.data.cameras.new('AutoCamera')
cam_auto.lens = 50.0
cam_auto.sensor_width = 36.0
cam_auto.clip_end = 1000.0
ob_auto_camera = bpy.data.objects.new('AutoCamera', cam_auto)
scene.collection.objects.link(ob_auto_camera)
ob_auto_camera.location = (46.8368, -59.7126, 50.4901)
ob_auto_camera.rotation_euler = (1.09748, -7.21219e-08, 0.694738)
scene.camera = ob_auto_camera
light_auto_sun = bpy.data.lights.new('AutoSun', 'SUN')
light_auto_sun.energy = 3.0
light_auto_sun.angle = 0.0523599
ob_auto_sun = bpy.data.objects.new('AutoSun', light_auto_sun)
scene.collection.objects.link(ob_auto_sun)
ob_auto_sun.rotation_euler = (0.872665, 0.174533, 0.523599)
bpy.context.view_layer.update()
